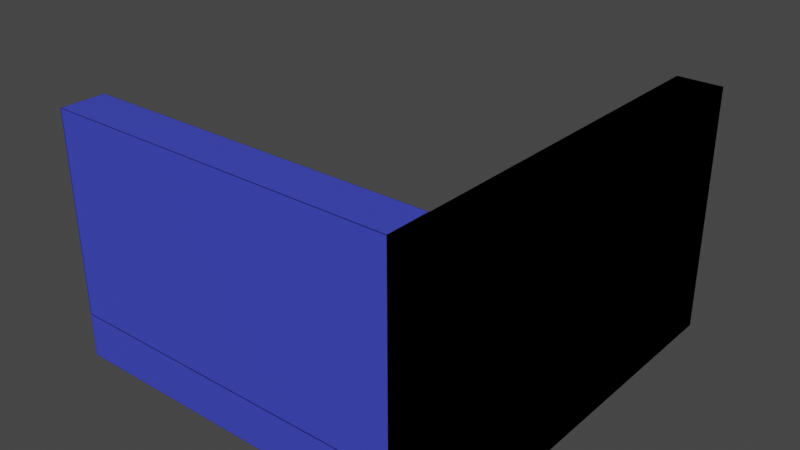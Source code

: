 # Source: buildings.blend  (saved by Blender 2.83.19; exported with 4.5.12 LTS)
import bpy
from mathutils import Matrix  # noqa: F401  (used for matrix-valued properties, if any)

bpy.ops.wm.read_factory_settings(use_empty=True)
scene = bpy.context.scene
scene.name = 'Scene'

# ---- collections
col_collection = bpy.data.collections.new('Collection'); scene.collection.children.link(col_collection)

# ---- images (referenced by path relative to the original .blend; pixels are not part of the script)
import os
ASSET_DIR = os.environ.get("B2B_ASSET_DIR", "")  # directory of the original .blend (textures are referenced by path, not embedded)
HERE = os.path.dirname(os.path.abspath(__file__))  # packed textures are extracted next to this script under _unpacked/

def load_image(name, relpath, width, height, colorspace="sRGB"):
    """Load a texture the original file referenced (path relative to the .blend, or extracted next to this script)."""
    p = next((c for c in (os.path.join(HERE, relpath), os.path.join(ASSET_DIR, relpath)) if relpath and os.path.exists(c)), "")
    if p:
        img = bpy.data.images.load(p, check_existing=True)
        img.name = name
    else:  # same state as the original file: an image datablock whose file is absent (Cycles renders it pink)
        img = bpy.data.images.new(name, width, height)
        img.source = "FILE"
        img.filepath = "//" + (relpath or name)
    img.colorspace_settings.name = colorspace
    return img
img_wall_png = load_image('wall.png', '_unpacked/wall.dd54c6f4.png', 1024, 1024, 'sRGB')
img_corner_png = load_image('corner.png', '_unpacked/corner.8307e0a4.png', 1024, 1024, 'sRGB')

# ---- materials (node trees are filled in below, after node groups)
mat_material = bpy.data.materials.new('Material')
mat_material.alpha_threshold = 0.0
mat_material.use_transparent_shadow = False
mat_material.line_color = (0.0, 0.0, 0.0, 1.0)
mat_material_001 = bpy.data.materials.new('Material.001')
mat_material_001.alpha_threshold = 0.0
mat_material_001.use_transparent_shadow = False
mat_material_001.line_color = (0.0, 0.0, 0.0, 1.0)

# ---- material node trees
mat_material.use_nodes = True; mat_material.node_tree.nodes.clear()
_N = mat_material.node_tree.nodes; _L = mat_material.node_tree.links
n0 = _N.new('ShaderNodeOutputMaterial'); n0.name = 'Material Output'; n0.location = (300, 300)
n1 = _N.new('ShaderNodeBsdfPrincipled'); n1.name = 'Principled BSDF'; n1.location = (10, 300)
n1.distribution = 'GGX'
n1.subsurface_method = 'BURLEY'
n1.inputs[2].default_value = 0.4
n1.inputs[3].default_value = 1.45
n1.inputs[27].default_value = (0.0, 0.0, 0.0, 1.0)
n1.inputs[28].default_value = 1.0
n2 = _N.new('ShaderNodeTexImage'); n2.name = 'Image Texture'; n2.location = (-200, 536)
n2.image = img_wall_png
_L.new(n1.outputs[0], n0.inputs[0])
_L.new(n2.outputs[0], n1.inputs[0])
n0.is_active_output = True
mat_material_001.use_nodes = True; mat_material_001.node_tree.nodes.clear()
_N = mat_material_001.node_tree.nodes; _L = mat_material_001.node_tree.links
n0 = _N.new('ShaderNodeOutputMaterial'); n0.name = 'Material Output'; n0.location = (300, 300)
n1 = _N.new('ShaderNodeBsdfPrincipled'); n1.name = 'Principled BSDF'; n1.location = (10, 300)
n1.distribution = 'GGX'
n1.subsurface_method = 'BURLEY'
n1.inputs[2].default_value = 0.4
n1.inputs[3].default_value = 1.45
n1.inputs[27].default_value = (0.0, 0.0, 0.0, 1.0)
n1.inputs[28].default_value = 1.0
n2 = _N.new('ShaderNodeTexImage'); n2.name = 'Image Texture'; n2.location = (-193, 568)
n2.image = img_corner_png
_L.new(n1.outputs[0], n0.inputs[0])
_L.new(n2.outputs[0], n1.inputs[0])
n0.is_active_output = True

# ---- world
world_world = bpy.data.worlds.new('World'); scene.world = world_world
world_world.use_nodes = True; world_world.node_tree.nodes.clear()
_N = world_world.node_tree.nodes; _L = world_world.node_tree.links
n0 = _N.new('ShaderNodeOutputWorld'); n0.name = 'World Output'; n0.location = (300, 300)
n1 = _N.new('ShaderNodeBackground'); n1.name = 'Background'; n1.location = (10, 300)
n1.inputs[0].default_value = (0.05088, 0.05088, 0.05088, 1.0)
_L.new(n1.outputs[0], n0.inputs[0])
n0.is_active_output = True
world_world.color = (0.05088, 0.05088, 0.05088)
world_world.use_sun_shadow = False
world_world.sun_shadow_jitter_overblur = 0.0

# ---- meshes
me_cube = bpy.data.meshes.new('Cube')
me_cube.from_pydata([(1.0, 1.0, 1.0), (1.0, 1.0, -1.0), (1.0, -1.0, 1.0), (1.0, -1.0, -1.0), (-1.0, 1.0, 1.0), (-1.0, 1.0, -1.0), (-1.0, -1.0, 1.0), (-1.0, -1.0, -1.0), (1.0, 1.0, -1.0), (-1.0, 1.0, -1.0), (1.0, 1.0, 1.0), (-1.0, 1.0, 1.0), (1.0, 17.0, -1.0), (-1.0, 17.0, -1.0), (1.0, 17.0, 1.0), (-1.0, 17.0, 1.0), (1.0, -1.0, 10.0), (-1.0, -1.0, 10.0), (1.0, 1.0, 10.0), (-1.0, 1.0, 10.0), (-1.0, 17.0, 1.0), (1.0, 17.0, 1.0), (-1.0, 17.0, 10.0), (1.0, 17.0, 10.0)], [], [(6, 2, 16, 17), (3, 2, 6, 7), (7, 6, 4, 5), (5, 1, 3, 7), (1, 0, 2, 3), (0, 1, 8, 10), (11, 10, 14, 15), (5, 4, 11, 9), (1, 5, 9, 8), (4, 0, 10, 11), (13, 15, 14, 12), (10, 8, 12, 14), (9, 11, 15, 13), (8, 9, 13, 12), (18, 19, 17, 16), (4, 6, 17, 19), (2, 0, 18, 16), (18, 0, 21, 23), (21, 20, 22, 23), (19, 18, 23, 22), (4, 19, 22, 20), (0, 4, 20, 21)])
_uv = me_cube.uv_layers.new(name='UVMap')
_uv.uv.foreach_set('vector', [0.5408, 0.4404, 0.5957, 0.4404, 0.5957, 0.6877, 0.5408, 0.6877, 0.0002338, 0.6062, 0.0002338, 0.5512, 0.05519, 0.5512, 0.05519, 0.6062, 0.3584, 0.4958, 0.3584, 0.5507, 0.3034, 0.5507, 0.3034, 0.4958, 0.05566, 0.6062, 0.05566, 0.5512, 0.1106, 0.5512, 0.1106, 0.6062, 0.3589, 0.5507, 0.3589, 0.4958, 0.4138, 0.4958, 0.4138, 0.5507, 0.4421, 0.9014, 0.4424, 0.998, 0.4407, 0.9998, 0.4404, 0.8997, 0.5403, 0.8997, 0.4404, 0.8997, 0.4404, 0.1002, 0.5403, 0.1002, 0.5381, 0.9981, 0.5386, 0.9014, 0.5403, 0.8997, 0.5398, 0.9998, 0.4424, 0.998, 0.5381, 0.9981, 0.5398, 0.9998, 0.4407, 0.9998, 0.5386, 0.9014, 0.4421, 0.9014, 0.4404, 0.8997, 0.5403, 0.8997, 0.5403, 0.0002339, 0.5403, 0.1002, 0.4404, 0.1002, 0.4404, 0.0002338, 0.707, 0.0002338, 0.762, 0.0002338, 0.762, 0.4399, 0.707, 0.4399, 0.6511, 0.4399, 0.5962, 0.4399, 0.5962, 0.0002338, 0.6511, 0.0002338, 0.5957, 0.4399, 0.5408, 0.4399, 0.5408, 0.0002338, 0.5957, 0.0002338, 0.303, 0.4958, 0.303, 0.5507, 0.248, 0.5507, 0.248, 0.4958, 0.6516, 0.4404, 0.7066, 0.4404, 0.7066, 0.6877, 0.6516, 0.6877, 0.6511, 0.6877, 0.5962, 0.6877, 0.5962, 0.4404, 0.6511, 0.4404, 0.4399, 0.0002338, 0.4399, 0.2475, 0.0002339, 0.2475, 0.0002338, 0.0002339, 0.2475, 0.4958, 0.2475, 0.5507, 0.0002338, 0.5507, 0.0002338, 0.4958, 0.6516, 0.0002338, 0.7066, 0.0002338, 0.7066, 0.4399, 0.6516, 0.4399, 0.4399, 0.248, 0.4399, 0.4953, 0.0002339, 0.4953, 0.0002338, 0.248, 0.4421, 0.9014, 0.5386, 0.9014, 0.4903, 0.9494, 0.4903, 0.9494])
me_cube.materials.append(mat_material)
me_cube.use_remesh_preserve_volume = False
me_cube.use_remesh_preserve_attributes = False
me_cube.use_mirror_vertex_groups = False
me_cube.update()
me_cube_001 = bpy.data.meshes.new('Cube.001')
me_cube_001.from_pydata([(1.0, 1.0, 1.0), (1.0, 1.0, -1.0), (1.0, -1.0, 1.0), (1.0, -1.0, -1.0), (-1.0, 1.0, 1.0), (-1.0, 1.0, -1.0), (-1.0, -1.0, 1.0), (-1.0, -1.0, -1.0), (1.0, 1.0, -1.0), (-1.0, 1.0, -1.0), (1.0, 1.0, 1.0), (-1.0, 1.0, 1.0), (1.0, 17.0, -1.0), (-1.0, 17.0, -1.0), (1.0, 17.0, 1.0), (-1.0, 17.0, 1.0), (1.0, -1.0, 10.0), (-1.0, -1.0, 10.0), (1.0, 1.0, 10.0), (-1.0, 1.0, 10.0), (-1.0, 17.0, 1.0), (1.0, 17.0, 1.0), (-1.0, 17.0, 10.0), (1.0, 17.0, 10.0), (-17.0, 1.0, -1.0), (-17.0, -1.0, -1.0), (-17.0, -1.0, 1.0), (-17.0, 1.0, 1.0), (-17.0, -1.0, 10.0), (-17.0, 1.0, 10.0)], [], [(6, 2, 16, 17), (3, 2, 6, 7), (6, 17, 28, 26), (5, 1, 3, 7), (1, 0, 2, 3), (0, 1, 8, 10), (11, 10, 14, 15), (5, 4, 11, 9), (1, 5, 9, 8), (4, 0, 10, 11), (13, 15, 14, 12), (10, 8, 12, 14), (9, 11, 15, 13), (8, 9, 13, 12), (18, 19, 17, 16), (17, 19, 29, 28), (2, 0, 18, 16), (18, 0, 21, 23), (21, 20, 22, 23), (19, 18, 23, 22), (4, 19, 22, 20), (0, 4, 20, 21), (25, 26, 27, 24), (27, 26, 28, 29), (5, 7, 25, 24), (4, 5, 24, 27), (7, 6, 26, 25), (19, 4, 27, 29)])
_uv = me_cube_001.uv_layers.new(name='UVMap')
_uv.uv.foreach_set('vector', [0.9442, 0.1234, 0.9996, 0.1234, 0.9996, 0.3727, 0.9442, 0.3727, 0.05651, 0.9033, 0.05651, 0.848, 0.1119, 0.848, 0.1119, 0.9033, 0.9435, 0.5665, 0.6942, 0.5665, 0.6942, 0.1234, 0.9435, 0.1234, 0.6942, 0.7918, 0.7496, 0.7918, 0.7496, 0.8472, 0.6942, 0.8472, 0.1126, 0.9033, 0.1126, 0.848, 0.168, 0.848, 0.168, 0.9033, 0.007444, 0.07835, 0.002116, 0.04502, 0.002116, 0.04502, 0.006693, 0.05619, 0.006959, 0.02228, 0.006693, 0.05619, 0.004865, 0.03936, 0.00486, 0.03905, 0.0003732, 0.03314, 0.008947, 0.0003738, 0.006959, 0.02228, 0.0003732, 0.03314, 0.002116, 0.04502, 0.0003732, 0.03314, 0.0003732, 0.03314, 0.002116, 0.04502, 0.008947, 0.0003738, 0.007444, 0.07835, 0.006693, 0.05619, 0.006959, 0.02228, 0.8058, 0.8472, 0.7504, 0.8472, 0.7504, 0.7918, 0.8058, 0.7918, 0.4442, 0.6227, 0.4442, 0.5673, 0.8874, 0.5673, 0.8874, 0.6227, 0.4442, 0.7349, 0.4442, 0.6795, 0.8874, 0.6795, 0.8874, 0.7349, 0.4442, 0.6788, 0.4442, 0.6234, 0.8874, 0.6234, 0.8874, 0.6788, 0.05576, 0.848, 0.05576, 0.9033, 0.0003733, 0.9033, 0.0003732, 0.848, 0.0003732, 0.7349, 0.0003732, 0.6795, 0.4435, 0.6795, 0.4435, 0.7349, 0.8881, 0.5673, 0.9435, 0.5673, 0.9435, 0.8165, 0.8881, 0.8165, 0.4435, 0.1234, 0.4435, 0.3727, 0.0003733, 0.3727, 0.0003732, 0.1234, 0.6935, 0.7918, 0.6935, 0.8472, 0.4442, 0.8472, 0.4442, 0.7918, 0.4442, 0.7911, 0.4442, 0.7357, 0.8874, 0.7357, 0.8874, 0.7911, 0.6935, 0.5665, 0.4442, 0.5665, 0.4442, 0.1234, 0.6935, 0.1234, 0.007444, 0.07835, 0.008947, 0.0003738, 0.9873, 0.0003732, 0.9873, 0.1227, 0.8065, 0.7918, 0.8619, 0.7918, 0.8619, 0.8472, 0.8065, 0.8472, 0.9996, 0.6227, 0.9442, 0.6227, 0.9442, 0.3734, 0.9996, 0.3734, 0.0003732, 0.7911, 0.0003732, 0.7357, 0.4435, 0.7357, 0.4435, 0.7911, 0.0003732, 0.8472, 0.0003732, 0.7918, 0.4435, 0.7918, 0.4435, 0.8472, 0.0003732, 0.6788, 0.0003732, 0.6234, 0.4435, 0.6234, 0.4435, 0.6788, 0.4435, 0.3734, 0.4435, 0.6227, 0.0003732, 0.6227, 0.0003732, 0.3734])
me_cube_001.materials.append(mat_material_001)
me_cube_001.use_remesh_preserve_volume = False
me_cube_001.use_remesh_preserve_attributes = False
me_cube_001.use_mirror_vertex_groups = False
me_cube_001.update()

# ---- objects
ob_wall = bpy.data.objects.new('wall', me_cube)
ob_corner = bpy.data.objects.new('corner', me_cube_001)

# ---- transforms, parenting, visibility, modifiers, constraints
ob_wall.location = (0.0, 0.0, 0.0)
ob_wall.lock_rotations_4d = False
ob_wall.empty_display_type = 'ARROWS'
ob_wall.lineart.crease_threshold = 0.0
ob_corner.location = (0.0, 0.0, 0.0)
ob_corner.lock_rotations_4d = False
ob_corner.empty_display_type = 'ARROWS'
ob_corner.lineart.crease_threshold = 0.0

# ---- collection membership
col_collection.objects.link(ob_wall)
col_collection.objects.link(ob_corner)

# ---- scene / render settings (as saved in the file)
scene.frame_start = 1; scene.frame_end = 250; scene.frame_set(1)
scene.render.engine = 'BLENDER_EEVEE_NEXT'
scene.cycles.use_denoising = False
scene.cycles.samples = 128
scene.cycles.sampling_pattern = 'TABULATED_SOBOL'
scene.cycles.use_adaptive_sampling = False
scene.cycles.use_light_tree = False
scene.view_settings.view_transform = 'Filmic'
bpy.context.view_layer.update()

# ---- added for rendering (the .blend has no active camera and no usable light): camera, sun
cam_auto = bpy.data.cameras.new('AutoCamera')
cam_auto.lens = 50.0
cam_auto.sensor_width = 36.0
cam_auto.clip_end = 1000.0
ob_auto_camera = bpy.data.objects.new('AutoCamera', cam_auto)
scene.collection.objects.link(ob_auto_camera)
ob_auto_camera.location = (17.6573, -22.7887, 25.0258)
ob_auto_camera.rotation_euler = (1.09748, -7.21219e-08, 0.694738)
scene.camera = ob_auto_camera
light_auto_sun = bpy.data.lights.new('AutoSun', 'SUN')
light_auto_sun.energy = 3.0
light_auto_sun.angle = 0.0523599
ob_auto_sun = bpy.data.objects.new('AutoSun', light_auto_sun)
scene.collection.objects.link(ob_auto_sun)
ob_auto_sun.rotation_euler = (0.872665, 0.174533, 0.523599)
bpy.context.view_layer.update()
